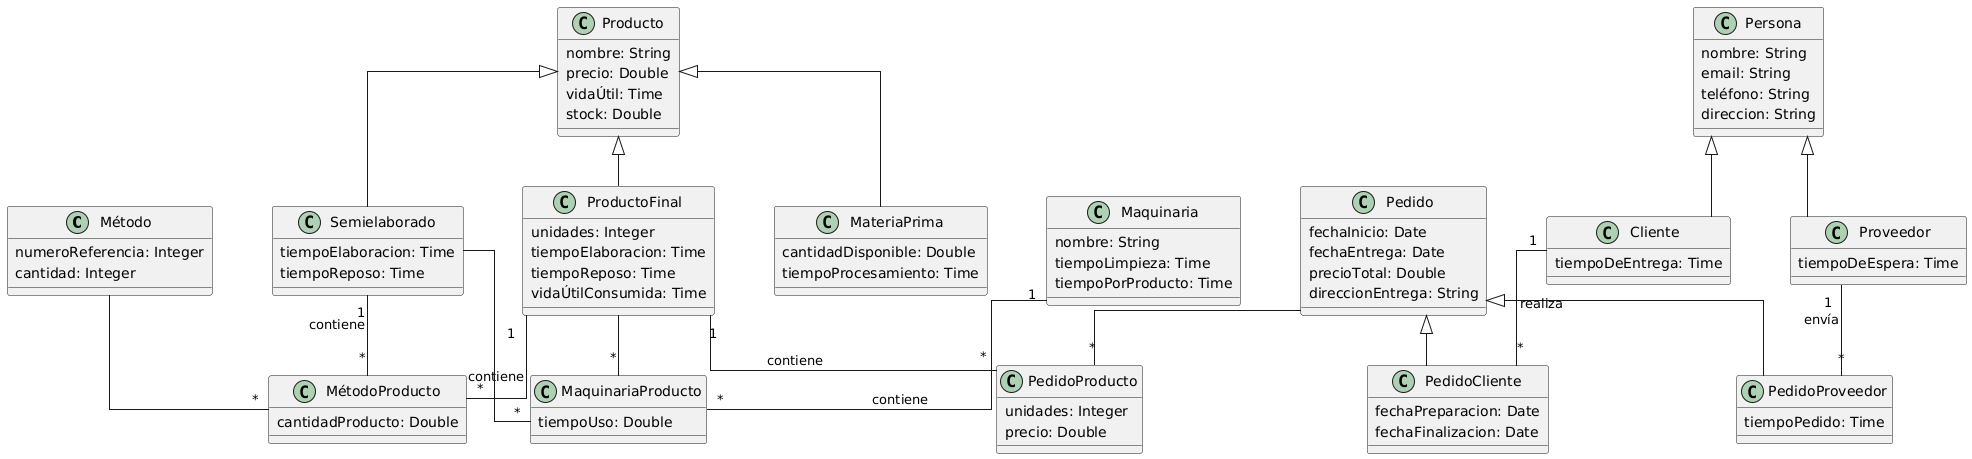

The diagram above was rendered by PlantUML. Its source (embedded in the PNG):
@startuml
skinparam packageStyle rectangle
skinparam linetype ortho
skinparam nodesep 60
skinparam ranksep 50
skinparam padding 2
skinparam roundcorner 5
top to bottom direction
class Método {
  numeroReferencia: Integer
  cantidad: Integer
}
class MétodoProducto {
  cantidadProducto: Double
}
class Producto {
  nombre: String
  precio: Double
  vidaÚtil: Time
  stock: Double
}
class MateriaPrima {
  cantidadDisponible: Double
  tiempoProcesamiento: Time
}
class Semielaborado {
  tiempoElaboracion: Time
  tiempoReposo: Time
}
class ProductoFinal {
  unidades: Integer
  tiempoElaboracion: Time
  tiempoReposo: Time
  vidaÚtilConsumida: Time
}
class Maquinaria {
  nombre: String
  tiempoLimpieza: Time
  tiempoPorProducto: Time
}
class MaquinariaProducto {
  tiempoUso: Double
}
class PedidoProducto {
  unidades: Integer
  precio: Double
}
class Persona {
  nombre: String
  email: String
  teléfono: String
  direccion: String
}
class Cliente {
  tiempoDeEntrega: Time
}
class Proveedor {
  tiempoDeEspera: Time
}
class Pedido {
  fechaInicio: Date
  fechaEntrega: Date
  precioTotal: Double
  direccionEntrega: String
}
class PedidoCliente {
  fechaPreparacion: Date
  fechaFinalizacion: Date
}
class PedidoProveedor {
  tiempoPedido: Time
}
' Relaciones
Persona <|-- Cliente
Persona <|-- Proveedor
Pedido <|-- PedidoCliente
Pedido <|-- PedidoProveedor
Producto <|-- MateriaPrima
Producto <|-- Semielaborado
Producto <|-- ProductoFinal

Cliente "1" -- "*" PedidoCliente : realiza
Proveedor "1" -- "*" PedidoProveedor : envía

Pedido -- "*" PedidoProducto
ProductoFinal "1" -- "*" PedidoProducto : contiene

Método -- "*" MétodoProducto
Semielaborado "1" -- "*" MétodoProducto : contiene
ProductoFinal "1" -- "*" MétodoProducto : contiene

Semielaborado -- "*" MaquinariaProducto
ProductoFinal -- "*" MaquinariaProducto
Maquinaria "1" -- "*" MaquinariaProducto : contiene
@enduml